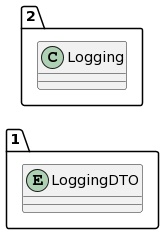

The diagram above was rendered by PlantUML. Its source (embedded in the PNG):
@startuml
allow_mixing
left to right direction
package "1"{
entity LoggingDTO

}
package "2"{
class Logging
}
@enduml